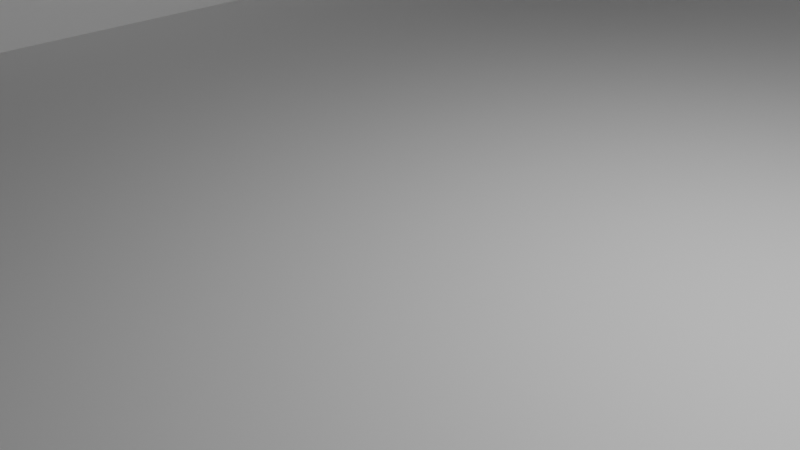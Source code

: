 # Source: Casa.blend  (saved by Blender 5.2.44; exported with 4.5.12 LTS)
import bpy
from mathutils import Matrix  # noqa: F401  (used for matrix-valued properties, if any)

bpy.ops.wm.read_factory_settings(use_empty=True)
scene = bpy.context.scene
scene.name = 'Scene'

# ---- collections
col_collection = bpy.data.collections.new('Collection'); scene.collection.children.link(col_collection)

# ---- materials (node trees are filled in below, after node groups)
mat_material = bpy.data.materials.new('Material')
mat_material.alpha_threshold = 0.0
mat_material.use_backface_culling_lightprobe_volume = False
mat_material.roughness = 0.5
mat_material.line_color = (0.0, 0.0, 0.0, 1.0)

# ---- material node trees
mat_material.use_nodes = True; mat_material.node_tree.nodes.clear()
_N = mat_material.node_tree.nodes; _L = mat_material.node_tree.links
n0 = _N.new('ShaderNodeOutputMaterial'); n0.name = 'Material Output'; n0.location = (200, 100)
n1 = _N.new('ShaderNodeBsdfPrincipled'); n1.name = 'Principled BSDF'; n1.location = (-200, 100)
n1.inputs[10].default_value = 0.005
_L.new(n1.outputs[0], n0.inputs[0])
n0.is_active_output = True

# ---- world
world_world = bpy.data.worlds.new('World'); scene.world = world_world
world_world.use_nodes = True; world_world.node_tree.nodes.clear()
_N = world_world.node_tree.nodes; _L = world_world.node_tree.links
n0 = _N.new('ShaderNodeOutputWorld'); n0.name = 'World Output'; n0.location = (200, 100)
n1 = _N.new('ShaderNodeBackground'); n1.name = 'Background'; n1.location = (-200, 100)
n1.inputs[0].default_value = (0.05088, 0.05088, 0.05088, 1.0)
_L.new(n1.outputs[0], n0.inputs[0])
n0.is_active_output = True
world_world.color = (0.05088, 0.05088, 0.05088)
world_world.sun_shadow_jitter_overblur = 0.0

# ---- cameras
cam_camera = bpy.data.cameras.new('Camera')
cam_camera.clip_end = 100.0
cam_camera.ortho_scale = 7.314

# ---- lights
light_light = bpy.data.lights.new('Light', 'POINT')
light_light.energy = 1000.0
light_light.shadow_soft_size = 0.1

# ---- meshes
me_cube = bpy.data.meshes.new('Cube')
me_cube.from_pydata([(1.0, 1.0, 1.0), (1.0, 1.0, -1.0), (1.0, -1.0, 1.0), (1.0, -1.0, -1.0), (-1.0, 1.0, 1.0), (-1.0, 1.0, -1.0), (-1.0, -1.0, 1.0), (-1.0, -1.0, -1.0)], [], [(0, 4, 6, 2), (3, 2, 6, 7), (7, 6, 4, 5), (5, 1, 3, 7), (1, 0, 2, 3), (5, 4, 0, 1)])
_uv = me_cube.uv_layers.new(name='UVMap')
_uv.uv.foreach_set('vector', [0.625, 0.5, 0.875, 0.5, 0.875, 0.75, 0.625, 0.75, 0.375, 0.75, 0.625, 0.75, 0.625, 1.0, 0.375, 1.0, 0.375, 0.0, 0.625, 0.0, 0.625, 0.25, 0.375, 0.25, 0.125, 0.5, 0.375, 0.5, 0.375, 0.75, 0.125, 0.75, 0.375, 0.5, 0.625, 0.5, 0.625, 0.75, 0.375, 0.75, 0.375, 0.25, 0.625, 0.25, 0.625, 0.5, 0.375, 0.5])
me_cube.materials.append(mat_material)
me_cube.use_mirror_vertex_groups = False
me_cube.update()
me_cube_001 = bpy.data.meshes.new('Cube.001')
me_cube_001.from_pydata([(-1.0, -1.0, -1.0), (-1.0, -1.0, 1.0), (-1.0, 1.0, -1.0), (-1.0, 1.0, 1.0), (1.0, -1.0, -1.0), (1.0, -1.0, 1.0), (1.0, 1.0, -1.0), (1.0, 1.0, 1.0)], [], [(0, 1, 3, 2), (2, 3, 7, 6), (6, 7, 5, 4), (4, 5, 1, 0), (2, 6, 4, 0), (7, 3, 1, 5)])
_uv = me_cube_001.uv_layers.new(name='UVMap')
_uv.uv.foreach_set('vector', [0.375, 0.0, 0.625, 0.0, 0.625, 0.25, 0.375, 0.25, 0.375, 0.25, 0.625, 0.25, 0.625, 0.5, 0.375, 0.5, 0.375, 0.5, 0.625, 0.5, 0.625, 0.75, 0.375, 0.75, 0.375, 0.75, 0.625, 0.75, 0.625, 1.0, 0.375, 1.0, 0.125, 0.5, 0.375, 0.5, 0.375, 0.75, 0.125, 0.75, 0.625, 0.5, 0.875, 0.5, 0.875, 0.75, 0.625, 0.75])
me_cube_001.update()
me_cube_002 = bpy.data.meshes.new('Cube.002')
me_cube_002.from_pydata([(-1.0, -1.0, -1.0), (-1.0, -1.0, 1.0), (-1.0, 1.0, -1.0), (-1.0, 1.0, 1.0), (1.0, -1.0, -1.0), (1.0, -1.0, 1.0), (1.0, 1.0, -1.0), (1.0, 1.0, 1.0)], [], [(0, 1, 3, 2), (2, 3, 7, 6), (6, 7, 5, 4), (4, 5, 1, 0), (2, 6, 4, 0), (7, 3, 1, 5)])
_uv = me_cube_002.uv_layers.new(name='UVMap')
_uv.uv.foreach_set('vector', [0.375, 0.0, 0.625, 0.0, 0.625, 0.25, 0.375, 0.25, 0.375, 0.25, 0.625, 0.25, 0.625, 0.5, 0.375, 0.5, 0.375, 0.5, 0.625, 0.5, 0.625, 0.75, 0.375, 0.75, 0.375, 0.75, 0.625, 0.75, 0.625, 1.0, 0.375, 1.0, 0.125, 0.5, 0.375, 0.5, 0.375, 0.75, 0.125, 0.75, 0.625, 0.5, 0.875, 0.5, 0.875, 0.75, 0.625, 0.75])
me_cube_002.update()
me_cube_003 = bpy.data.meshes.new('Cube.003')
me_cube_003.from_pydata([(-1.0, -1.0, -1.0), (-1.0, -1.0, 1.0), (-1.0, 1.0, -1.0), (-1.0, 1.0, 1.0), (1.0, -1.0, -1.0), (1.0, -1.0, 1.0), (1.0, 1.0, -1.0), (1.0, 1.0, 1.0)], [], [(0, 1, 3, 2), (2, 3, 7, 6), (6, 7, 5, 4), (4, 5, 1, 0), (2, 6, 4, 0), (7, 3, 1, 5)])
_uv = me_cube_003.uv_layers.new(name='UVMap')
_uv.uv.foreach_set('vector', [0.375, 0.0, 0.625, 0.0, 0.625, 0.25, 0.375, 0.25, 0.375, 0.25, 0.625, 0.25, 0.625, 0.5, 0.375, 0.5, 0.375, 0.5, 0.625, 0.5, 0.625, 0.75, 0.375, 0.75, 0.375, 0.75, 0.625, 0.75, 0.625, 1.0, 0.375, 1.0, 0.125, 0.5, 0.375, 0.5, 0.375, 0.75, 0.125, 0.75, 0.625, 0.5, 0.875, 0.5, 0.875, 0.75, 0.625, 0.75])
me_cube_003.update()
me_cube_005 = bpy.data.meshes.new('Cube.005')
me_cube_005.from_pydata([(-1.0, -1.0, -1.0), (-1.0, -1.0, 1.0), (-1.0, 1.0, -1.0), (-1.0, 1.0, 1.0), (1.0, -1.0, -1.0), (1.0, -1.0, 1.0), (1.0, 1.0, -1.0), (1.0, 1.0, 1.0), (-0.5918, 1.0, -1.0), (-0.5918, 1.0, 1.0), (-0.5918, -1.0, -1.0), (-0.5918, -1.0, 1.0), (-0.3878, 1.0, 1.0), (-0.3878, -1.0, -1.0), (-0.3878, 1.0, -1.0), (-0.3878, -1.0, 1.0), (-1.0, -1.0, 0.3333), (-1.0, 1.0, 0.3333), (1.0, 1.0, 0.3333), (1.0, -1.0, 0.3333), (-0.5918, -1.0, 0.3333), (-0.5918, 1.0, 0.3333), (-0.3878, -1.0, 0.3333), (-0.3878, 1.0, 0.3333), (-1.0, -1.0, 0.6667), (-1.0, 1.0, 0.6667), (1.0, 1.0, 0.6667), (1.0, -1.0, 0.6667), (-0.5918, -1.0, 0.6667), (-0.5918, 1.0, 0.6667), (-0.3878, -1.0, 0.6667), (-0.3878, 1.0, 0.6667), (0.9728, 1.0, 1.0), (0.9728, -1.0, -1.0), (0.9728, 1.0, -1.0), (0.9728, -1.0, 1.0), (0.9728, -1.0, 0.3333), (0.9728, 1.0, 0.3333), (0.9728, -1.0, 0.6667), (0.9728, 1.0, 0.6667), (0.5374, 1.0, -1.0), (0.5374, -1.0, 1.0), (0.5374, -1.0, 0.3333), (0.5374, -1.0, 0.6667), (0.5374, 1.0, 1.0), (0.5374, -1.0, -1.0), (0.5374, 1.0, 0.3333), (0.5374, 1.0, 0.6667)], [], [(24, 1, 3, 25), (39, 32, 7, 26), (26, 7, 5, 27), (28, 11, 1, 24), (34, 6, 4, 33), (9, 3, 1, 11), (12, 9, 11, 15), (2, 8, 10, 0), (30, 15, 11, 28), (25, 3, 9, 29), (43, 41, 15, 30), (44, 12, 15, 41), (8, 14, 13, 10), (29, 9, 12, 31), (21, 23, 22, 20), (45, 42, 22, 13), (2, 17, 21, 8), (8, 21, 20, 10), (10, 20, 16, 0), (6, 18, 19, 4), (34, 37, 18, 6), (0, 16, 17, 2), (21, 29, 31, 23), (42, 43, 30, 22), (17, 25, 29, 21), (22, 30, 28, 20), (20, 28, 24, 16), (18, 26, 27, 19), (37, 39, 26, 18), (16, 24, 25, 17), (43, 42, 46, 47), (19, 27, 38, 36), (38, 43, 47, 39), (4, 19, 36, 33), (7, 32, 35, 5), (27, 5, 35, 38), (40, 34, 33, 45), (47, 44, 32, 39), (31, 12, 44, 47), (14, 40, 45, 13), (14, 23, 46, 40), (23, 31, 47, 46), (36, 38, 39, 37), (33, 36, 37, 34), (32, 44, 41, 35), (38, 35, 41, 43), (23, 14, 13, 22), (42, 45, 40, 46)])
_uv = me_cube_005.uv_layers.new(name='UVMap')
_uv.uv.foreach_set('vector', [0.375, 0.0, 0.625, 0.0, 0.625, 0.25, 0.375, 0.25, 0.375, 0.5, 0.625, 0.5, 0.625, 0.5, 0.375, 0.5, 0.375, 0.5, 0.625, 0.5, 0.625, 0.75, 0.375, 0.75, 0.375, 1.0, 0.625, 1.0, 0.625, 1.0, 0.375, 1.0, 0.375, 0.5, 0.375, 0.5, 0.375, 0.75, 0.375, 0.75, 0.875, 0.5, 0.875, 0.5, 0.875, 0.75, 0.875, 0.75, 0.875, 0.5, 0.875, 0.5, 0.875, 0.75, 0.875, 0.75, 0.125, 0.5, 0.125, 0.5, 0.125, 0.75, 0.125, 0.75, 0.375, 1.0, 0.625, 1.0, 0.625, 1.0, 0.375, 1.0, 0.375, 0.25, 0.625, 0.25, 0.625, 0.25, 0.375, 0.25, 0.375, 0.75, 0.625, 0.75, 0.625, 1.0, 0.375, 1.0, 0.625, 0.5, 0.875, 0.5, 0.875, 0.75, 0.625, 0.75, 0.125, 0.5, 0.125, 0.5, 0.125, 0.75, 0.125, 0.75, 0.375, 0.25, 0.625, 0.25, 0.625, 0.25, 0.375, 0.25, 0.375, 0.25, 0.375, 0.25, 0.375, 1.0, 0.375, 1.0, 0.375, 0.75, 0.375, 0.75, 0.375, 1.0, 0.375, 1.0, 0.375, 0.25, 0.375, 0.25, 0.375, 0.25, 0.375, 0.25, 0.375, 0.25, 0.375, 0.25, 0.375, 1.0, 0.375, 1.0, 0.375, 1.0, 0.375, 1.0, 0.375, 1.0, 0.375, 1.0, 0.375, 0.5, 0.375, 0.5, 0.375, 0.75, 0.375, 0.75, 0.375, 0.5, 0.375, 0.5, 0.375, 0.5, 0.375, 0.5, 0.375, 0.0, 0.375, 0.0, 0.375, 0.25, 0.375, 0.25, 0.375, 0.25, 0.375, 0.25, 0.375, 0.25, 0.375, 0.25, 0.375, 0.75, 0.375, 0.75, 0.375, 1.0, 0.375, 1.0, 0.375, 0.25, 0.375, 0.25, 0.375, 0.25, 0.375, 0.25, 0.375, 1.0, 0.375, 1.0, 0.375, 1.0, 0.375, 1.0, 0.375, 1.0, 0.375, 1.0, 0.375, 1.0, 0.375, 1.0, 0.375, 0.5, 0.375, 0.5, 0.375, 0.75, 0.375, 0.75, 0.375, 0.5, 0.375, 0.5, 0.375, 0.5, 0.375, 0.5, 0.375, 0.0, 0.375, 0.0, 0.375, 0.25, 0.375, 0.25, 0.375, 0.75, 0.375, 0.75, 0.375, 0.5, 0.375, 0.5, 0.375, 0.75, 0.375, 0.75, 0.375, 0.75, 0.375, 0.75, 0.375, 0.75, 0.375, 0.75, 0.375, 0.5, 0.375, 0.5, 0.375, 0.75, 0.375, 0.75, 0.375, 0.75, 0.375, 0.75, 0.625, 0.5, 0.625, 0.5, 0.625, 0.75, 0.625, 0.75, 0.375, 0.75, 0.625, 0.75, 0.625, 0.75, 0.375, 0.75, 0.375, 0.5, 0.375, 0.5, 0.375, 0.75, 0.375, 0.75, 0.375, 0.5, 0.625, 0.5, 0.625, 0.5, 0.375, 0.5, 0.375, 0.25, 0.625, 0.25, 0.625, 0.5, 0.375, 0.5, 0.125, 0.5, 0.375, 0.5, 0.375, 0.75, 0.125, 0.75, 0.375, 0.25, 0.375, 0.25, 0.375, 0.5, 0.375, 0.5, 0.375, 0.25, 0.375, 0.25, 0.375, 0.5, 0.375, 0.5, 0.375, 0.75, 0.375, 0.75, 0.375, 0.5, 0.375, 0.5, 0.375, 0.75, 0.375, 0.75, 0.375, 0.5, 0.375, 0.5, 0.625, 0.5, 0.625, 0.5, 0.625, 0.75, 0.625, 0.75, 0.375, 0.75, 0.625, 0.75, 0.625, 0.75, 0.375, 0.75, 0.375, 0.25, 0.375, 0.25, 0.375, 1.0, 0.375, 1.0, 0.375, 0.75, 0.375, 0.75, 0.375, 0.5, 0.375, 0.5])
me_cube_005.update()

# ---- objects
ob_piso = bpy.data.objects.new('Piso', me_cube)
ob_light = bpy.data.objects.new('Light', light_light)
ob_camera = bpy.data.objects.new('Camera', cam_camera)
ob_cerramiento_este = bpy.data.objects.new('Cerramiento este', me_cube_001)
ob_cerramiento_norte = bpy.data.objects.new('Cerramiento norte', me_cube_002)
ob_cerramiento_oeste = bpy.data.objects.new('Cerramiento oeste.', me_cube_003)
ob_cerramiento_sur = bpy.data.objects.new('Cerramiento sur', me_cube_005)

# ---- transforms, parenting, visibility, modifiers, constraints
ob_piso.location = (0.0, 0.0, 0.1)
ob_piso.scale = (7.5, 12.5, 0.1)
ob_piso.lock_rotations_4d = False
ob_piso.empty_display_type = 'ARROWS'
ob_piso.lineart.crease_threshold = 0.0
ob_light.location = (4.076, 1.005, 5.904)
ob_light.rotation_euler = (0.6503, 0.05522, 1.866)
ob_light.lock_rotations_4d = False
ob_light.empty_display_type = 'ARROWS'
ob_light.color = (0.0, 0.0, 0.0, 0.0)
ob_light.lineart.crease_threshold = 0.0
ob_camera.location = (7.359, -6.926, 4.958)
ob_camera.rotation_euler = (1.109, 0.0, 0.8149)
ob_camera.lock_rotations_4d = False
ob_camera.empty_display_type = 'ARROWS'
ob_camera.color = (0.0, 0.0, 0.0, 0.0)
ob_camera.display_type = 'WIRE'
ob_camera.lineart.crease_threshold = 0.0
ob_cerramiento_este.location = (-7.425, 0.0, 1.7)
ob_cerramiento_este.scale = (0.075, 12.5, 1.5)
ob_cerramiento_norte.location = (0.0, 12.43, 1.7)
ob_cerramiento_norte.scale = (7.35, 0.075, 1.5)
ob_cerramiento_oeste.location = (7.425, 0.0, 1.7)
ob_cerramiento_oeste.scale = (0.075, 12.5, 1.5)
ob_cerramiento_sur.location = (0.0, -12.43, 1.7)
ob_cerramiento_sur.scale = (7.35, 0.075, 1.5)

# ---- collection membership
col_collection.objects.link(ob_piso)
col_collection.objects.link(ob_light)
col_collection.objects.link(ob_camera)
col_collection.objects.link(ob_cerramiento_este)
col_collection.objects.link(ob_cerramiento_norte)
col_collection.objects.link(ob_cerramiento_oeste)
col_collection.objects.link(ob_cerramiento_sur)

# ---- scene / render settings (as saved in the file)
scene.camera = ob_camera
scene.frame_start = 1; scene.frame_end = 250; scene.frame_set(1)
scene.render.engine = 'BLENDER_EEVEE_NEXT'
scene.render.bake_bias = 0.0
scene.render.bake_samples = 0
scene.render.compositor_device = 'GPU'
scene.eevee.use_volume_custom_range = False
scene.eevee.fast_gi_thickness_near = 0.1
scene.eevee.fast_gi_thickness_far = 0.0
scene.eevee.ray_tracing_options.screen_trace_thickness = 0.1
bpy.context.view_layer.update()
